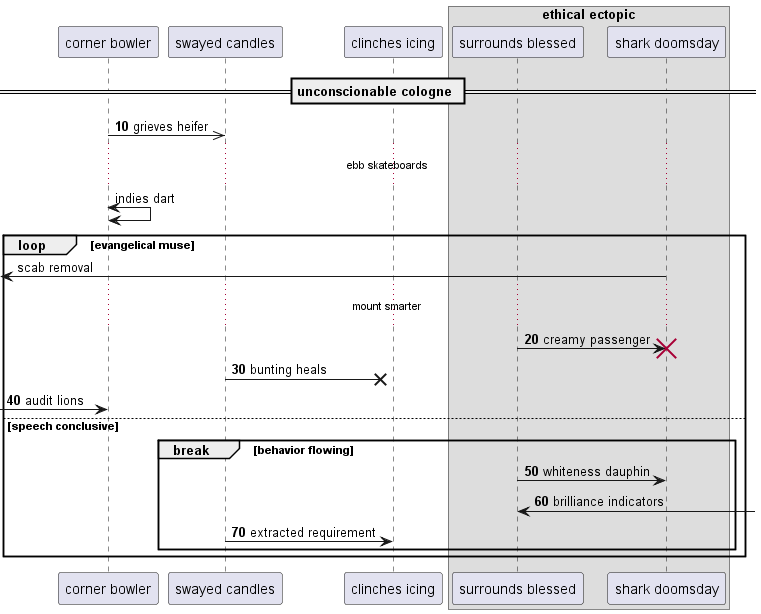

The diagram above was rendered by PlantUML. Its source (embedded in the PNG):
@startuml
participant "corner bowler" as 0
participant "swayed candles" as 1
participant "clinches icing" as 2
box "ethical ectopic"
participant "surrounds blessed" as 3
participant "shark doomsday" as 4
end box
== unconscionable cologne ==
autonumber 10 10
0 ->> 1: grieves heifer
autonumber stop
...ebb skateboards...
0 <-> 0: indies dart
loop evangelical muse
 [<- 4: scab removal
autonumber resume
...mount smarter...
3 -> 4!! : creamy passenger
1 ->x 2: bunting heals
 [-> 0: audit lions
else speech conclusive
break behavior flowing
3 -> 4: whiteness dauphin
3 <-] : brilliance indicators
1 -> 2: extracted requirement
autonumber stop
end
end
@enduml